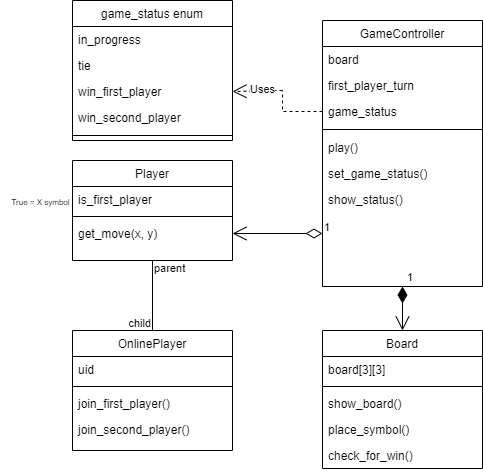

The diagram above was exported from draw.io. Its source (the exported page's mxGraphModel, read from the mxfile embedded in the PNG):
<mxGraphModel dx="1185" dy="635" grid="1" gridSize="10" guides="1" tooltips="1" connect="1" arrows="1" fold="1" page="1" pageScale="1" pageWidth="827" pageHeight="1169" math="0" shadow="0">
  <root>
    <mxCell id="WIyWlLk6GJQsqaUBKTNV-0" />
    <mxCell id="WIyWlLk6GJQsqaUBKTNV-1" parent="WIyWlLk6GJQsqaUBKTNV-0" />
    <mxCell id="zkfFHV4jXpPFQw0GAbJ--0" value="Board&#10;" style="swimlane;fontStyle=0;align=center;verticalAlign=top;childLayout=stackLayout;horizontal=1;startSize=26;horizontalStack=0;resizeParent=1;resizeLast=0;collapsible=1;marginBottom=0;rounded=0;shadow=0;strokeWidth=1;" parent="WIyWlLk6GJQsqaUBKTNV-1" vertex="1">
      <mxGeometry x="610" y="400" width="160" height="138" as="geometry">
        <mxRectangle x="230" y="140" width="160" height="26" as="alternateBounds" />
      </mxGeometry>
    </mxCell>
    <mxCell id="zkfFHV4jXpPFQw0GAbJ--1" value="board[3][3]" style="text;align=left;verticalAlign=top;spacingLeft=4;spacingRight=4;overflow=hidden;rotatable=0;points=[[0,0.5],[1,0.5]];portConstraint=eastwest;" parent="zkfFHV4jXpPFQw0GAbJ--0" vertex="1">
      <mxGeometry y="26" width="160" height="26" as="geometry" />
    </mxCell>
    <mxCell id="zkfFHV4jXpPFQw0GAbJ--4" value="" style="line;html=1;strokeWidth=1;align=left;verticalAlign=middle;spacingTop=-1;spacingLeft=3;spacingRight=3;rotatable=0;labelPosition=right;points=[];portConstraint=eastwest;" parent="zkfFHV4jXpPFQw0GAbJ--0" vertex="1">
      <mxGeometry y="52" width="160" height="8" as="geometry" />
    </mxCell>
    <mxCell id="yKDH1wKskJLBFjGYR1sw-11" value="show_board()" style="text;align=left;verticalAlign=top;spacingLeft=4;spacingRight=4;overflow=hidden;rotatable=0;points=[[0,0.5],[1,0.5]];portConstraint=eastwest;" vertex="1" parent="zkfFHV4jXpPFQw0GAbJ--0">
      <mxGeometry y="60" width="160" height="26" as="geometry" />
    </mxCell>
    <mxCell id="yKDH1wKskJLBFjGYR1sw-12" value="place_symbol()" style="text;align=left;verticalAlign=top;spacingLeft=4;spacingRight=4;overflow=hidden;rotatable=0;points=[[0,0.5],[1,0.5]];portConstraint=eastwest;" vertex="1" parent="zkfFHV4jXpPFQw0GAbJ--0">
      <mxGeometry y="86" width="160" height="26" as="geometry" />
    </mxCell>
    <mxCell id="zkfFHV4jXpPFQw0GAbJ--5" value="check_for_win()" style="text;align=left;verticalAlign=top;spacingLeft=4;spacingRight=4;overflow=hidden;rotatable=0;points=[[0,0.5],[1,0.5]];portConstraint=eastwest;" parent="zkfFHV4jXpPFQw0GAbJ--0" vertex="1">
      <mxGeometry y="112" width="160" height="26" as="geometry" />
    </mxCell>
    <mxCell id="zkfFHV4jXpPFQw0GAbJ--6" value="OnlinePlayer" style="swimlane;fontStyle=0;align=center;verticalAlign=top;childLayout=stackLayout;horizontal=1;startSize=26;horizontalStack=0;resizeParent=1;resizeLast=0;collapsible=1;marginBottom=0;rounded=0;shadow=0;strokeWidth=1;" parent="WIyWlLk6GJQsqaUBKTNV-1" vertex="1">
      <mxGeometry x="360" y="400" width="160" height="120" as="geometry">
        <mxRectangle x="130" y="380" width="160" height="26" as="alternateBounds" />
      </mxGeometry>
    </mxCell>
    <mxCell id="zkfFHV4jXpPFQw0GAbJ--7" value="uid" style="text;align=left;verticalAlign=top;spacingLeft=4;spacingRight=4;overflow=hidden;rotatable=0;points=[[0,0.5],[1,0.5]];portConstraint=eastwest;" parent="zkfFHV4jXpPFQw0GAbJ--6" vertex="1">
      <mxGeometry y="26" width="160" height="26" as="geometry" />
    </mxCell>
    <mxCell id="zkfFHV4jXpPFQw0GAbJ--9" value="" style="line;html=1;strokeWidth=1;align=left;verticalAlign=middle;spacingTop=-1;spacingLeft=3;spacingRight=3;rotatable=0;labelPosition=right;points=[];portConstraint=eastwest;" parent="zkfFHV4jXpPFQw0GAbJ--6" vertex="1">
      <mxGeometry y="52" width="160" height="8" as="geometry" />
    </mxCell>
    <mxCell id="zkfFHV4jXpPFQw0GAbJ--11" value="join_first_player()" style="text;align=left;verticalAlign=top;spacingLeft=4;spacingRight=4;overflow=hidden;rotatable=0;points=[[0,0.5],[1,0.5]];portConstraint=eastwest;" parent="zkfFHV4jXpPFQw0GAbJ--6" vertex="1">
      <mxGeometry y="60" width="160" height="26" as="geometry" />
    </mxCell>
    <mxCell id="yKDH1wKskJLBFjGYR1sw-32" value="join_second_player()" style="text;align=left;verticalAlign=top;spacingLeft=4;spacingRight=4;overflow=hidden;rotatable=0;points=[[0,0.5],[1,0.5]];portConstraint=eastwest;" vertex="1" parent="zkfFHV4jXpPFQw0GAbJ--6">
      <mxGeometry y="86" width="160" height="26" as="geometry" />
    </mxCell>
    <mxCell id="zkfFHV4jXpPFQw0GAbJ--13" value="Player&#10;" style="swimlane;fontStyle=0;align=center;verticalAlign=top;childLayout=stackLayout;horizontal=1;startSize=26;horizontalStack=0;resizeParent=1;resizeLast=0;collapsible=1;marginBottom=0;rounded=0;shadow=0;strokeWidth=1;" parent="WIyWlLk6GJQsqaUBKTNV-1" vertex="1">
      <mxGeometry x="360" y="230" width="160" height="100" as="geometry">
        <mxRectangle x="340" y="380" width="170" height="26" as="alternateBounds" />
      </mxGeometry>
    </mxCell>
    <mxCell id="yKDH1wKskJLBFjGYR1sw-30" value="is_first_player" style="text;align=left;verticalAlign=top;spacingLeft=4;spacingRight=4;overflow=hidden;rotatable=0;points=[[0,0.5],[1,0.5]];portConstraint=eastwest;" vertex="1" parent="zkfFHV4jXpPFQw0GAbJ--13">
      <mxGeometry y="26" width="160" height="26" as="geometry" />
    </mxCell>
    <mxCell id="zkfFHV4jXpPFQw0GAbJ--15" value="" style="line;html=1;strokeWidth=1;align=left;verticalAlign=middle;spacingTop=-1;spacingLeft=3;spacingRight=3;rotatable=0;labelPosition=right;points=[];portConstraint=eastwest;" parent="zkfFHV4jXpPFQw0GAbJ--13" vertex="1">
      <mxGeometry y="52" width="160" height="8" as="geometry" />
    </mxCell>
    <mxCell id="yKDH1wKskJLBFjGYR1sw-33" value="get_move(x, y)" style="text;align=left;verticalAlign=top;spacingLeft=4;spacingRight=4;overflow=hidden;rotatable=0;points=[[0,0.5],[1,0.5]];portConstraint=eastwest;" vertex="1" parent="zkfFHV4jXpPFQw0GAbJ--13">
      <mxGeometry y="60" width="160" height="26" as="geometry" />
    </mxCell>
    <mxCell id="zkfFHV4jXpPFQw0GAbJ--17" value="GameController&#10;" style="swimlane;fontStyle=0;align=center;verticalAlign=top;childLayout=stackLayout;horizontal=1;startSize=26;horizontalStack=0;resizeParent=1;resizeLast=0;collapsible=1;marginBottom=0;rounded=0;shadow=0;strokeWidth=1;" parent="WIyWlLk6GJQsqaUBKTNV-1" vertex="1">
      <mxGeometry x="610" y="90" width="160" height="266" as="geometry">
        <mxRectangle x="550" y="140" width="160" height="26" as="alternateBounds" />
      </mxGeometry>
    </mxCell>
    <mxCell id="zkfFHV4jXpPFQw0GAbJ--19" value="board" style="text;align=left;verticalAlign=top;spacingLeft=4;spacingRight=4;overflow=hidden;rotatable=0;points=[[0,0.5],[1,0.5]];portConstraint=eastwest;rounded=0;shadow=0;html=0;" parent="zkfFHV4jXpPFQw0GAbJ--17" vertex="1">
      <mxGeometry y="26" width="160" height="26" as="geometry" />
    </mxCell>
    <mxCell id="yKDH1wKskJLBFjGYR1sw-7" value="first_player_turn" style="text;align=left;verticalAlign=top;spacingLeft=4;spacingRight=4;overflow=hidden;rotatable=0;points=[[0,0.5],[1,0.5]];portConstraint=eastwest;rounded=0;shadow=0;html=0;" vertex="1" parent="zkfFHV4jXpPFQw0GAbJ--17">
      <mxGeometry y="52" width="160" height="26" as="geometry" />
    </mxCell>
    <mxCell id="yKDH1wKskJLBFjGYR1sw-10" value="game_status" style="text;align=left;verticalAlign=top;spacingLeft=4;spacingRight=4;overflow=hidden;rotatable=0;points=[[0,0.5],[1,0.5]];portConstraint=eastwest;rounded=0;shadow=0;html=0;" vertex="1" parent="zkfFHV4jXpPFQw0GAbJ--17">
      <mxGeometry y="78" width="160" height="26" as="geometry" />
    </mxCell>
    <mxCell id="zkfFHV4jXpPFQw0GAbJ--23" value="" style="line;html=1;strokeWidth=1;align=left;verticalAlign=middle;spacingTop=-1;spacingLeft=3;spacingRight=3;rotatable=0;labelPosition=right;points=[];portConstraint=eastwest;" parent="zkfFHV4jXpPFQw0GAbJ--17" vertex="1">
      <mxGeometry y="104" width="160" height="10" as="geometry" />
    </mxCell>
    <mxCell id="yKDH1wKskJLBFjGYR1sw-8" value="play()" style="text;align=left;verticalAlign=top;spacingLeft=4;spacingRight=4;overflow=hidden;rotatable=0;points=[[0,0.5],[1,0.5]];portConstraint=eastwest;rounded=0;shadow=0;html=0;" vertex="1" parent="zkfFHV4jXpPFQw0GAbJ--17">
      <mxGeometry y="114" width="160" height="26" as="geometry" />
    </mxCell>
    <mxCell id="yKDH1wKskJLBFjGYR1sw-28" value="set_game_status()" style="text;align=left;verticalAlign=top;spacingLeft=4;spacingRight=4;overflow=hidden;rotatable=0;points=[[0,0.5],[1,0.5]];portConstraint=eastwest;rounded=0;shadow=0;html=0;" vertex="1" parent="zkfFHV4jXpPFQw0GAbJ--17">
      <mxGeometry y="140" width="160" height="26" as="geometry" />
    </mxCell>
    <mxCell id="yKDH1wKskJLBFjGYR1sw-29" value="show_status()" style="text;align=left;verticalAlign=top;spacingLeft=4;spacingRight=4;overflow=hidden;rotatable=0;points=[[0,0.5],[1,0.5]];portConstraint=eastwest;rounded=0;shadow=0;html=0;" vertex="1" parent="zkfFHV4jXpPFQw0GAbJ--17">
      <mxGeometry y="166" width="160" height="26" as="geometry" />
    </mxCell>
    <mxCell id="yKDH1wKskJLBFjGYR1sw-3" value="1" style="endArrow=open;html=1;endSize=12;startArrow=diamondThin;startSize=14;startFill=1;edgeStyle=orthogonalEdgeStyle;align=left;verticalAlign=bottom;rounded=0;entryX=0.5;entryY=0;entryDx=0;entryDy=0;exitX=0.5;exitY=1;exitDx=0;exitDy=0;" edge="1" parent="WIyWlLk6GJQsqaUBKTNV-1" source="zkfFHV4jXpPFQw0GAbJ--17" target="zkfFHV4jXpPFQw0GAbJ--0">
      <mxGeometry x="-1" y="3" relative="1" as="geometry">
        <mxPoint x="680" y="230" as="sourcePoint" />
        <mxPoint x="840" y="230" as="targetPoint" />
      </mxGeometry>
    </mxCell>
    <mxCell id="yKDH1wKskJLBFjGYR1sw-4" value="1" style="endArrow=open;html=1;endSize=12;startArrow=diamondThin;startSize=14;startFill=0;edgeStyle=orthogonalEdgeStyle;align=left;verticalAlign=bottom;rounded=0;entryX=1;entryY=0.5;entryDx=0;entryDy=0;" edge="1" parent="WIyWlLk6GJQsqaUBKTNV-1">
      <mxGeometry x="-1" y="3" relative="1" as="geometry">
        <mxPoint x="610" y="303" as="sourcePoint" />
        <mxPoint x="520" y="302.9999999999999" as="targetPoint" />
      </mxGeometry>
    </mxCell>
    <mxCell id="yKDH1wKskJLBFjGYR1sw-13" value="" style="endArrow=none;html=1;edgeStyle=orthogonalEdgeStyle;rounded=0;entryX=0.5;entryY=0;entryDx=0;entryDy=0;" edge="1" parent="WIyWlLk6GJQsqaUBKTNV-1" target="zkfFHV4jXpPFQw0GAbJ--6">
      <mxGeometry relative="1" as="geometry">
        <mxPoint x="440" y="330" as="sourcePoint" />
        <mxPoint x="600" y="330" as="targetPoint" />
      </mxGeometry>
    </mxCell>
    <mxCell id="yKDH1wKskJLBFjGYR1sw-14" value="parent" style="edgeLabel;resizable=0;html=1;align=left;verticalAlign=bottom;" connectable="0" vertex="1" parent="yKDH1wKskJLBFjGYR1sw-13">
      <mxGeometry x="-1" relative="1" as="geometry">
        <mxPoint y="16" as="offset" />
      </mxGeometry>
    </mxCell>
    <mxCell id="yKDH1wKskJLBFjGYR1sw-15" value="child" style="edgeLabel;resizable=0;html=1;align=right;verticalAlign=bottom;" connectable="0" vertex="1" parent="yKDH1wKskJLBFjGYR1sw-13">
      <mxGeometry x="1" relative="1" as="geometry">
        <mxPoint x="-1" y="1" as="offset" />
      </mxGeometry>
    </mxCell>
    <mxCell id="yKDH1wKskJLBFjGYR1sw-16" value="game_status enum" style="swimlane;fontStyle=0;align=center;verticalAlign=top;childLayout=stackLayout;horizontal=1;startSize=26;horizontalStack=0;resizeParent=1;resizeLast=0;collapsible=1;marginBottom=0;rounded=0;shadow=0;strokeWidth=1;" vertex="1" parent="WIyWlLk6GJQsqaUBKTNV-1">
      <mxGeometry x="360" y="70" width="160" height="140" as="geometry">
        <mxRectangle x="550" y="140" width="160" height="26" as="alternateBounds" />
      </mxGeometry>
    </mxCell>
    <mxCell id="yKDH1wKskJLBFjGYR1sw-17" value="in_progress&#10;" style="text;align=left;verticalAlign=top;spacingLeft=4;spacingRight=4;overflow=hidden;rotatable=0;points=[[0,0.5],[1,0.5]];portConstraint=eastwest;rounded=0;shadow=0;html=0;" vertex="1" parent="yKDH1wKskJLBFjGYR1sw-16">
      <mxGeometry y="26" width="160" height="26" as="geometry" />
    </mxCell>
    <mxCell id="yKDH1wKskJLBFjGYR1sw-18" value="tie" style="text;align=left;verticalAlign=top;spacingLeft=4;spacingRight=4;overflow=hidden;rotatable=0;points=[[0,0.5],[1,0.5]];portConstraint=eastwest;rounded=0;shadow=0;html=0;" vertex="1" parent="yKDH1wKskJLBFjGYR1sw-16">
      <mxGeometry y="52" width="160" height="26" as="geometry" />
    </mxCell>
    <mxCell id="yKDH1wKskJLBFjGYR1sw-24" value="win_first_player" style="text;align=left;verticalAlign=top;spacingLeft=4;spacingRight=4;overflow=hidden;rotatable=0;points=[[0,0.5],[1,0.5]];portConstraint=eastwest;rounded=0;shadow=0;html=0;" vertex="1" parent="yKDH1wKskJLBFjGYR1sw-16">
      <mxGeometry y="78" width="160" height="26" as="geometry" />
    </mxCell>
    <mxCell id="yKDH1wKskJLBFjGYR1sw-25" value="win_second_player" style="text;align=left;verticalAlign=top;spacingLeft=4;spacingRight=4;overflow=hidden;rotatable=0;points=[[0,0.5],[1,0.5]];portConstraint=eastwest;rounded=0;shadow=0;html=0;" vertex="1" parent="yKDH1wKskJLBFjGYR1sw-16">
      <mxGeometry y="104" width="160" height="26" as="geometry" />
    </mxCell>
    <mxCell id="yKDH1wKskJLBFjGYR1sw-22" value="" style="line;html=1;strokeWidth=1;align=left;verticalAlign=middle;spacingTop=-1;spacingLeft=3;spacingRight=3;rotatable=0;labelPosition=right;points=[];portConstraint=eastwest;" vertex="1" parent="yKDH1wKskJLBFjGYR1sw-16">
      <mxGeometry y="130" width="160" height="10" as="geometry" />
    </mxCell>
    <mxCell id="yKDH1wKskJLBFjGYR1sw-26" value="Uses" style="endArrow=open;endSize=12;dashed=1;html=1;rounded=0;entryX=1;entryY=0.5;entryDx=0;entryDy=0;" edge="1" parent="WIyWlLk6GJQsqaUBKTNV-1" target="yKDH1wKskJLBFjGYR1sw-24">
      <mxGeometry x="-0.2" y="-1" width="160" relative="1" as="geometry">
        <mxPoint x="570" y="160" as="sourcePoint" />
        <mxPoint x="710" y="30" as="targetPoint" />
        <mxPoint as="offset" />
      </mxGeometry>
    </mxCell>
    <mxCell id="yKDH1wKskJLBFjGYR1sw-27" style="edgeStyle=orthogonalEdgeStyle;rounded=0;orthogonalLoop=1;jettySize=auto;html=1;exitX=0;exitY=0.5;exitDx=0;exitDy=0;dashed=1;endArrow=none;endFill=0;" edge="1" parent="WIyWlLk6GJQsqaUBKTNV-1" source="yKDH1wKskJLBFjGYR1sw-10">
      <mxGeometry relative="1" as="geometry">
        <mxPoint x="570" y="160" as="targetPoint" />
      </mxGeometry>
    </mxCell>
    <mxCell id="yKDH1wKskJLBFjGYR1sw-35" value="&lt;font style=&quot;font-size: 8px;&quot;&gt;True = X symbol&lt;/font&gt;" style="text;html=1;resizable=0;autosize=1;align=center;verticalAlign=middle;points=[];fillColor=none;strokeColor=none;rounded=0;" vertex="1" parent="WIyWlLk6GJQsqaUBKTNV-1">
      <mxGeometry x="288" y="256" width="80" height="30" as="geometry" />
    </mxCell>
  </root>
</mxGraphModel>